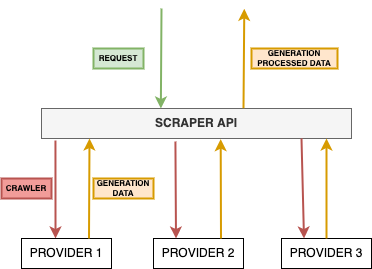

The diagram above was exported from draw.io. Its source (the exported page's mxGraphModel, read from the mxfile embedded in the PNG):
<mxGraphModel dx="773" dy="769" grid="1" gridSize="10" guides="1" tooltips="1" connect="1" arrows="1" fold="1" page="1" pageScale="1" pageWidth="827" pageHeight="1169" math="0" shadow="0">
  <root>
    <mxCell id="0" />
    <mxCell id="1" parent="0" />
    <mxCell id="cUXirilzzFQ0eKx4JK64-22" value="" style="group" vertex="1" connectable="0" parent="1">
      <mxGeometry x="100" y="220" width="370" height="260" as="geometry" />
    </mxCell>
    <mxCell id="cUXirilzzFQ0eKx4JK64-1" value="SCRAPER API&lt;br&gt;" style="whiteSpace=wrap;html=1;fillColor=#f5f5f5;fontColor=#333333;strokeColor=#666666;fontStyle=1" vertex="1" parent="cUXirilzzFQ0eKx4JK64-22">
      <mxGeometry x="40" y="100" width="310" height="30" as="geometry" />
    </mxCell>
    <mxCell id="cUXirilzzFQ0eKx4JK64-2" value="" style="endArrow=classic;html=1;rounded=0;entryX=0.385;entryY=0;entryDx=0;entryDy=0;fillColor=#d5e8d4;strokeColor=#82b366;strokeWidth=2;entryPerimeter=0;" edge="1" parent="cUXirilzzFQ0eKx4JK64-22" target="cUXirilzzFQ0eKx4JK64-1">
      <mxGeometry width="50" height="50" relative="1" as="geometry">
        <mxPoint x="160" as="sourcePoint" />
        <mxPoint x="250" y="90" as="targetPoint" />
      </mxGeometry>
    </mxCell>
    <mxCell id="cUXirilzzFQ0eKx4JK64-3" value="" style="endArrow=classic;html=1;rounded=0;entryX=0.378;entryY=0;entryDx=0;entryDy=0;exitX=0.045;exitY=1.067;exitDx=0;exitDy=0;strokeColor=#b85450;fillColor=#f8cecc;strokeWidth=2;exitPerimeter=0;entryPerimeter=0;" edge="1" parent="cUXirilzzFQ0eKx4JK64-22" source="cUXirilzzFQ0eKx4JK64-1" target="cUXirilzzFQ0eKx4JK64-4">
      <mxGeometry width="50" height="50" relative="1" as="geometry">
        <mxPoint x="150.5" y="190" as="sourcePoint" />
        <mxPoint x="150" y="240" as="targetPoint" />
      </mxGeometry>
    </mxCell>
    <mxCell id="cUXirilzzFQ0eKx4JK64-4" value="PROVIDER 1" style="rounded=0;whiteSpace=wrap;html=1;" vertex="1" parent="cUXirilzzFQ0eKx4JK64-22">
      <mxGeometry x="20" y="230" width="90" height="30" as="geometry" />
    </mxCell>
    <mxCell id="cUXirilzzFQ0eKx4JK64-5" value="PROVIDER 2" style="rounded=0;whiteSpace=wrap;html=1;" vertex="1" parent="cUXirilzzFQ0eKx4JK64-22">
      <mxGeometry x="152" y="230" width="90" height="30" as="geometry" />
    </mxCell>
    <mxCell id="cUXirilzzFQ0eKx4JK64-6" value="PROVIDER 3" style="rounded=0;whiteSpace=wrap;html=1;" vertex="1" parent="cUXirilzzFQ0eKx4JK64-22">
      <mxGeometry x="280" y="230" width="90" height="30" as="geometry" />
    </mxCell>
    <mxCell id="cUXirilzzFQ0eKx4JK64-7" value="" style="endArrow=classic;html=1;rounded=0;entryX=0.25;entryY=0;entryDx=0;entryDy=0;fillColor=#f8cecc;strokeColor=#b85450;strokeWidth=2;exitX=0.432;exitY=1.1;exitDx=0;exitDy=0;exitPerimeter=0;" edge="1" parent="cUXirilzzFQ0eKx4JK64-22" source="cUXirilzzFQ0eKx4JK64-1" target="cUXirilzzFQ0eKx4JK64-5">
      <mxGeometry width="50" height="50" relative="1" as="geometry">
        <mxPoint x="200" y="160" as="sourcePoint" />
        <mxPoint x="145" y="220" as="targetPoint" />
      </mxGeometry>
    </mxCell>
    <mxCell id="cUXirilzzFQ0eKx4JK64-8" value="" style="endArrow=classic;html=1;rounded=0;entryX=0.25;entryY=0;entryDx=0;entryDy=0;strokeColor=#b85450;fillColor=#f8cecc;strokeWidth=2;" edge="1" parent="cUXirilzzFQ0eKx4JK64-22" target="cUXirilzzFQ0eKx4JK64-6">
      <mxGeometry width="50" height="50" relative="1" as="geometry">
        <mxPoint x="300" y="130" as="sourcePoint" />
        <mxPoint x="232.5" y="220" as="targetPoint" />
      </mxGeometry>
    </mxCell>
    <mxCell id="cUXirilzzFQ0eKx4JK64-10" value="CRAWLER" style="rounded=0;whiteSpace=wrap;html=1;labelBackgroundColor=none;endArrow=classic;fontSize=8;strokeColor=#b85450;fillColor=#F19C99;strokeWidth=2;fontStyle=1" vertex="1" parent="cUXirilzzFQ0eKx4JK64-22">
      <mxGeometry y="170" width="50" height="20" as="geometry" />
    </mxCell>
    <mxCell id="cUXirilzzFQ0eKx4JK64-13" value="" style="endArrow=classic;html=1;rounded=0;exitX=0.75;exitY=0;exitDx=0;exitDy=0;fillColor=#ffe6cc;strokeColor=#d79b00;strokeWidth=2;" edge="1" parent="cUXirilzzFQ0eKx4JK64-22" source="cUXirilzzFQ0eKx4JK64-4">
      <mxGeometry width="50" height="50" relative="1" as="geometry">
        <mxPoint x="225" y="170" as="sourcePoint" />
        <mxPoint x="88" y="130" as="targetPoint" />
      </mxGeometry>
    </mxCell>
    <mxCell id="cUXirilzzFQ0eKx4JK64-14" value="" style="endArrow=classic;html=1;rounded=0;exitX=0.75;exitY=0;exitDx=0;exitDy=0;fillColor=#ffe6cc;strokeColor=#d79b00;strokeWidth=2;entryX=0.578;entryY=1.022;entryDx=0;entryDy=0;entryPerimeter=0;" edge="1" parent="cUXirilzzFQ0eKx4JK64-22" source="cUXirilzzFQ0eKx4JK64-5" target="cUXirilzzFQ0eKx4JK64-1">
      <mxGeometry width="50" height="50" relative="1" as="geometry">
        <mxPoint x="97.5" y="240" as="sourcePoint" />
        <mxPoint x="215" y="160" as="targetPoint" />
      </mxGeometry>
    </mxCell>
    <mxCell id="cUXirilzzFQ0eKx4JK64-15" value="" style="endArrow=classic;html=1;rounded=0;exitX=0.5;exitY=0;exitDx=0;exitDy=0;fillColor=#ffe6cc;strokeColor=#d79b00;strokeWidth=2;" edge="1" parent="cUXirilzzFQ0eKx4JK64-22" source="cUXirilzzFQ0eKx4JK64-6">
      <mxGeometry width="50" height="50" relative="1" as="geometry">
        <mxPoint x="227.5" y="240" as="sourcePoint" />
        <mxPoint x="325" y="130" as="targetPoint" />
      </mxGeometry>
    </mxCell>
    <mxCell id="cUXirilzzFQ0eKx4JK64-16" value="GENERATION DATA" style="rounded=0;whiteSpace=wrap;html=1;labelBackgroundColor=none;endArrow=classic;fontSize=8;strokeColor=#d79b00;fillColor=#ffe6cc;strokeWidth=2;fontStyle=1" vertex="1" parent="cUXirilzzFQ0eKx4JK64-22">
      <mxGeometry x="92" y="170" width="60" height="20" as="geometry" />
    </mxCell>
    <mxCell id="cUXirilzzFQ0eKx4JK64-19" value="REQUEST" style="rounded=0;whiteSpace=wrap;html=1;labelBackgroundColor=none;endArrow=classic;fontSize=8;strokeColor=#82b366;fillColor=#d5e8d4;strokeWidth=2;fontStyle=1" vertex="1" parent="cUXirilzzFQ0eKx4JK64-22">
      <mxGeometry x="92" y="40" width="50" height="20" as="geometry" />
    </mxCell>
    <mxCell id="cUXirilzzFQ0eKx4JK64-20" value="" style="endArrow=classic;html=1;rounded=0;exitX=0.75;exitY=0;exitDx=0;exitDy=0;fillColor=#ffe6cc;strokeColor=#d79b00;strokeWidth=2;entryX=0.578;entryY=1.022;entryDx=0;entryDy=0;entryPerimeter=0;" edge="1" parent="cUXirilzzFQ0eKx4JK64-22">
      <mxGeometry width="50" height="50" relative="1" as="geometry">
        <mxPoint x="242" y="99.66999999999996" as="sourcePoint" />
        <mxPoint x="242.77999999999997" y="0.32999999999995566" as="targetPoint" />
      </mxGeometry>
    </mxCell>
    <mxCell id="cUXirilzzFQ0eKx4JK64-21" value="GENERATION PROCESSED DATA" style="rounded=0;whiteSpace=wrap;html=1;labelBackgroundColor=none;endArrow=classic;fontSize=8;strokeColor=#d79b00;fillColor=#ffe6cc;strokeWidth=2;fontStyle=1" vertex="1" parent="cUXirilzzFQ0eKx4JK64-22">
      <mxGeometry x="250" y="40" width="86" height="20" as="geometry" />
    </mxCell>
  </root>
</mxGraphModel>